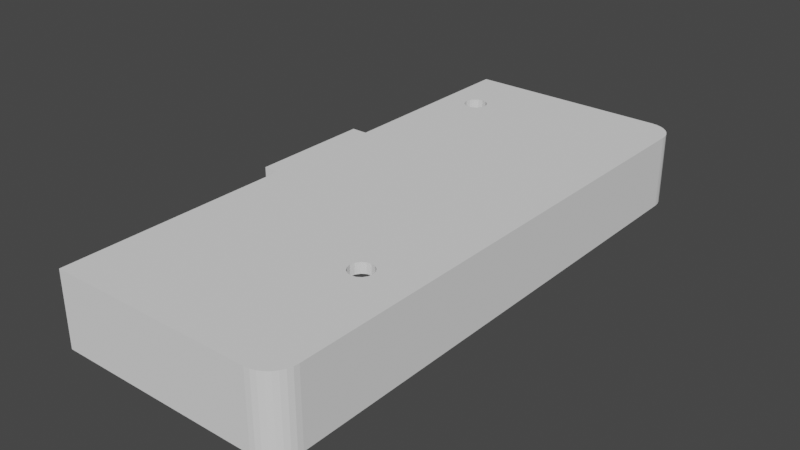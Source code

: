 # Source: Backplate_Left.blend  (saved by Blender 2.90.8; exported with 4.5.12 LTS)
import bpy
from mathutils import Matrix  # noqa: F401  (used for matrix-valued properties, if any)

bpy.ops.wm.read_factory_settings(use_empty=True)
scene = bpy.context.scene
scene.name = 'Scene'

# ---- collections
col_collection = bpy.data.collections.new('Collection'); scene.collection.children.link(col_collection)

# ---- world
world_world = bpy.data.worlds.new('World'); scene.world = world_world
world_world.use_nodes = True; world_world.node_tree.nodes.clear()
_N = world_world.node_tree.nodes; _L = world_world.node_tree.links
n0 = _N.new('ShaderNodeOutputWorld'); n0.name = 'World Output'; n0.location = (300, 300)
n1 = _N.new('ShaderNodeBackground'); n1.name = 'Background'; n1.location = (10, 300)
n1.inputs[0].default_value = (0.05088, 0.05088, 0.05088, 1.0)
_L.new(n1.outputs[0], n0.inputs[0])
n0.is_active_output = True
world_world.color = (0.05088, 0.05088, 0.05088)
world_world.use_sun_shadow = False
world_world.sun_shadow_jitter_overblur = 0.0

# ---- meshes
me_screenholder_010 = bpy.data.meshes.new('ScreenHolder.010')
me_screenholder_010.from_pydata([(-2.5, -7.3, 0.0), (-2.5, -7.1, 0.0), (-2.5, -6.6, 0.0), (-2.5, 0.5, 0.0), (-2.5, 0.7, 0.0), (-2.5, 0.9, 0.0), (-2.5, 1.9, 0.0), (-2.5, -8.3, 0.0), (-2.5, -3.05, 0.0), (-2.5, -7.3, 0.2), (-2.5, -8.3, 0.2), (-2.5, -7.1, 0.2), (-2.5, -6.6, 0.2), (-2.5, -3.05, 0.2), (-2.5, 0.5, 0.2), (-2.5, 0.7, 0.2), (-2.5, 0.9, 0.2), (-2.5, 1.9, 0.2), (-6.9, 0.5, 0.0), (-6.9, -3.3, 0.0), (-6.9, 0.5, 0.2), (-6.9, -3.3, 0.2), (-2.5, -8.5, 0.2), (-2.5, -8.5, 0.0), (-2.5, 2.1, 5.546e-17), (-2.5, 2.1, 0.2), (-6.448, 1.992, 0.2), (-2.5, 2.0, 0.2), (-6.726, 1.806, 0.2), (-6.606, 1.926, 0.2), (-6.8, -3.3, 0.2), (-6.8, 0.5, 0.2), (-6.767, 1.73, 0.2), (-6.363, 2.0, 0.2), (-6.672, 1.872, 0.2), (-6.591, 2.062, 0.2), (-6.591, 2.062, 0.0), (-6.678, 2.016, 0.2), (-6.678, 2.016, 0.0), (-6.498, 2.09, 0.2), (-6.498, 2.09, 0.0), (-6.4, 2.1, 0.0), (-6.4, 2.1, 0.2), (-6.754, 1.954, 0.2), (-6.754, 1.954, 0.0), (-6.398, 1.893, 0.0), (-6.398, 1.893, 0.2), (-6.469, 1.871, 0.0), (-6.469, 1.871, 0.2), (-6.816, 1.878, 0.2), (-6.816, 1.878, 0.0), (-6.325, 1.9, 0.2), (-6.325, 1.9, 0.0), (-6.862, 1.791, 0.2), (-6.862, 1.791, 0.0), (-6.89, 1.698, 0.2), (-6.89, 1.698, 0.0), (-6.533, 1.837, 0.2), (-6.533, 1.837, 0.0), (-6.59, 1.79, 0.2), (-6.59, 1.79, 0.0), (-6.637, 1.733, 0.2), (-6.637, 1.733, 0.0), (-6.693, 1.598, 0.2), (-6.693, 1.598, 0.0), (-6.671, 1.669, 0.2), (-6.671, 1.669, 0.0), (-6.9, 1.6, 0.2), (-6.9, 1.6, 0.0), (-6.7, 1.525, 0.2), (-6.7, 1.525, 0.0), (-6.9, -8.0, 0.2), (-6.9, -8.0, 0.0), (-6.89, -8.098, 0.2), (-6.89, -8.098, 0.0), (-6.693, -7.998, 0.0), (-6.693, -7.998, 0.2), (-6.7, -7.925, 0.0), (-6.7, -7.925, 0.2), (-6.637, -8.133, 0.0), (-6.637, -8.133, 0.2), (-6.671, -8.069, 0.0), (-6.671, -8.069, 0.2), (-6.59, -8.19, 0.0), (-6.59, -8.19, 0.2), (-6.862, -8.191, 0.2), (-6.862, -8.191, 0.0), (-6.816, -8.278, 0.2), (-6.816, -8.278, 0.0), (-6.533, -8.237, 0.2), (-6.533, -8.237, 0.0), (-6.754, -8.354, 0.2), (-6.754, -8.354, 0.0), (-6.53, 1.967, 0.2), (-2.5, 2.0, 2.773e-17), (-6.792, 1.648, 0.2), (-6.503, -8.253, 0.0), (-6.469, -8.271, 0.2), (-6.469, -8.271, 0.0), (-6.325, -8.3, 0.2), (-6.325, -8.3, 0.0), (-6.325, -8.3, 0.0), (-6.325, -8.3, 0.2), (-6.398, -8.293, 0.2), (-6.398, -8.293, 0.0), (-6.591, -8.462, 0.0), (-6.591, -8.462, 0.2), (-6.498, -8.49, 0.0), (-6.498, -8.49, 0.2), (-6.678, -8.416, 0.0), (-2.5, -8.4, 0.2), (-6.678, -8.416, 0.2), (-2.5, -8.4, 0.0), (-6.4, -8.5, 0.0), (-6.4, -8.5, 0.2), (-6.8, 1.563, 0.2), (-6.8, -7.963, 0.2), (-6.792, -8.048, 0.2), (-6.448, -8.392, 0.2), (-6.363, -8.4, 0.2), (-6.53, -8.367, 0.2), (-6.767, -8.13, 0.2), (-6.726, -8.206, 0.2), (-6.606, -8.326, 0.2), (-6.672, -8.272, 0.2), (-6.8, 0.5, 1.2), (-6.448, 1.992, 1.2), (-6.398, 1.893, 1.2), (-6.672, 1.872, 1.2), (-6.59, 1.79, 1.2), (-6.767, 1.73, 1.2), (-6.671, 1.669, 1.2), (-6.606, 1.926, 1.2), (-6.533, 1.837, 1.2), (-6.726, 1.806, 1.2), (-6.637, 1.733, 1.2), (-6.469, 1.871, 1.2), (-6.325, 1.9, 1.2), (-6.693, 1.598, 1.2), (-6.7, 1.525, 1.2), (-6.7, -7.925, 1.2), (-6.693, -7.998, 1.2), (-6.671, -8.069, 1.2), (-6.637, -8.133, 1.2), (-6.59, -8.19, 1.2), (-6.533, -8.237, 1.2), (-6.469, -8.271, 1.2), (-6.398, -8.293, 1.2), (-6.53, 1.967, 1.2), (-2.5, 1.9, 1.2), (-6.8, -7.963, 1.2), (-6.325, -8.3, 1.2), (-2.5, -8.3, 1.2), (-6.792, -8.048, 1.2), (-6.8, -3.3, 1.2), (-2.5, 2.0, 1.2), (-6.363, 2.0, 1.2), (-2.5, -8.4, 1.2), (-6.792, 1.648, 1.2), (-6.8, 1.563, 1.2), (-6.448, -8.392, 1.2), (-6.363, -8.4, 1.2), (-6.53, -8.367, 1.2), (-6.767, -8.13, 1.2), (-6.726, -8.206, 1.2), (-6.606, -8.326, 1.2), (-6.672, -8.272, 1.2), (-6.8, -3.3, 1.4), (-6.9, -3.3, 1.4), (-2.5, 2.0, 1.4), (-2.5, 2.1, 1.4), (-6.363, 2.0, 1.4), (-6.4, 2.1, 1.4), (-6.9, 0.5, 1.4), (-2.5, -8.4, 1.4), (-2.5, -8.5, 1.4), (-6.591, 2.062, 1.4), (-6.678, 2.016, 1.4), (-6.498, 2.09, 1.4), (-6.754, 1.954, 1.4), (-6.816, 1.878, 1.4), (-6.862, 1.791, 1.4), (-6.89, 1.698, 1.4), (-6.9, 1.6, 1.4), (-6.9, -8.0, 1.4), (-6.89, -8.098, 1.4), (-6.862, -8.191, 1.4), (-6.816, -8.278, 1.4), (-6.754, -8.354, 1.4), (-6.591, -8.462, 1.4), (-6.498, -8.49, 1.4), (-6.678, -8.416, 1.4), (-6.4, -8.5, 1.4), (-6.792, 1.648, 1.4), (-6.8, 1.563, 1.4), (-6.448, -8.392, 1.4), (-6.363, -8.4, 1.4), (-6.53, -8.367, 1.4), (-6.767, -8.13, 1.4), (-6.726, -8.206, 1.4), (-6.606, -8.326, 1.4), (-6.672, -8.272, 1.4), (-6.8, 0.5, 1.4), (-6.448, 1.992, 1.4), (-6.672, 1.872, 1.4), (-6.767, 1.73, 1.4), (-6.606, 1.926, 1.4), (-6.726, 1.806, 1.4), (-6.53, 1.967, 1.4), (-6.8, -7.963, 1.4), (-6.792, -8.048, 1.4), (-4.879, 2.1, 1.186), (-4.879, 2.0, 1.186), (-4.879, 2.0, 1.186), (-4.879, 1.9, 1.186), (-4.838, 2.1, 1.072), (-4.838, 2.0, 1.072), (-4.838, 2.0, 1.072), (-4.838, 1.9, 1.072), (-6.068, 2.1, 0.95), (-6.068, 2.0, 0.95), (-6.068, 2.0, 0.95), (-6.068, 1.9, 0.95), (-5.329, 2.1, 0.3377), (-5.329, 2.0, 0.3377), (-5.329, 2.0, 0.3377), (-5.329, 1.9, 0.3377), (-5.969, 2.1, 1.297), (-5.969, 2.0, 1.297), (-5.214, 2.1, 0.379), (-5.214, 2.0, 0.379), (-5.214, 2.0, 0.379), (-5.214, 1.9, 0.379), (-5.887, 2.1, 1.387), (-5.887, 2.0, 1.387), (-4.838, 2.1, 0.8282), (-4.838, 2.0, 0.8282), (-4.838, 2.0, 0.8282), (-4.838, 1.9, 0.8282), (-5.45, 2.1, 0.332), (-5.45, 2.0, 0.332), (-5.45, 2.0, 0.332), (-5.45, 1.9, 0.332), (-5.572, 2.1, 0.3377), (-5.572, 2.0, 0.3377), (-5.572, 2.0, 0.3377), (-5.572, 1.9, 0.3377), (-5.013, 2.1, 0.513), (-5.013, 2.0, 0.513), (-5.013, 2.0, 0.513), (-5.013, 1.9, 0.513), (-5.887, 2.1, 0.513), (-5.887, 2.0, 0.513), (-5.887, 2.0, 0.513), (-5.887, 1.9, 0.513), (-4.931, 2.1, 0.6032), (-4.931, 2.0, 0.6032), (-4.931, 2.0, 0.6032), (-4.931, 1.9, 0.6032), (-6.021, 2.1, 1.186), (-6.015, 2.0, 1.2), (-6.015, 1.9, 1.2), (-6.021, 2.0, 1.186), (-6.021, 2.0, 1.186), (-6.021, 1.9, 1.186), (-6.063, 2.1, 1.072), (-6.063, 2.0, 1.072), (-6.063, 2.0, 1.072), (-6.063, 1.9, 1.072), (-4.832, 2.1, 0.95), (-4.832, 2.0, 0.95), (-4.832, 2.0, 0.95), (-4.832, 1.9, 0.95), (-5.797, 2.1, 0.4309), (-5.797, 2.0, 0.4309), (-5.797, 2.0, 0.4309), (-5.797, 1.9, 0.4309), (-4.931, 2.1, 1.297), (-4.931, 2.0, 1.297), (-4.886, 2.0, 1.2), (-4.886, 1.9, 1.2), (-5.969, 2.1, 0.6032), (-5.969, 2.0, 0.6032), (-5.969, 2.0, 0.6032), (-5.969, 1.9, 0.6032), (-5.104, 2.1, 0.4309), (-5.104, 2.0, 0.4309), (-5.104, 2.0, 0.4309), (-5.104, 1.9, 0.4309), (-6.021, 2.1, 0.7135), (-6.021, 2.0, 0.7135), (-6.021, 2.0, 0.7135), (-6.021, 1.9, 0.7135), (-4.879, 2.1, 0.7135), (-4.879, 2.0, 0.7135), (-4.879, 2.0, 0.7135), (-4.879, 1.9, 0.7135), (-6.063, 2.1, 0.8282), (-6.063, 2.0, 0.8282), (-6.063, 2.0, 0.8282), (-6.063, 1.9, 0.8282), (-5.028, 2.0, 1.4), (-5.028, 2.1, 1.4), (-5.013, 2.1, 1.387), (-5.013, 2.0, 1.387), (-5.873, 2.0, 1.4), (-5.873, 2.1, 1.4), (-5.687, 2.1, 0.379), (-5.687, 2.0, 0.379), (-5.687, 2.0, 0.379), (-5.687, 1.9, 0.379), (-4.342, 2.1, 0.7283), (-4.342, 2.0, 0.7283), (-4.342, 2.0, 0.7283), (-4.342, 1.9, 0.7283), (-4.49, 2.1, 0.95), (-4.49, 2.0, 0.95), (-4.49, 2.0, 0.95), (-4.49, 1.9, 0.95), (-4.472, 2.1, 1.042), (-4.472, 2.0, 1.042), (-4.472, 2.0, 1.042), (-4.472, 1.9, 1.042), (-4.25, 2.1, 0.71), (-4.25, 2.0, 0.71), (-4.25, 2.0, 0.71), (-4.25, 1.9, 0.71), (-4.25, 2.1, 1.19), (-4.25, 2.0, 1.19), (-4.25, 2.0, 1.19), (-4.25, 1.9, 1.19), (-4.081, 2.1, 1.12), (-4.081, 2.0, 1.12), (-4.081, 2.0, 1.12), (-4.081, 1.9, 1.12), (-4.342, 2.1, 1.172), (-4.342, 2.0, 1.172), (-4.342, 2.0, 1.172), (-4.342, 1.9, 1.172), (-4.472, 2.1, 0.8582), (-4.472, 2.0, 0.8582), (-4.472, 2.0, 0.8582), (-4.472, 1.9, 0.8582), (-4.159, 2.1, 0.7283), (-4.159, 2.0, 0.7283), (-4.159, 2.0, 0.7283), (-4.159, 1.9, 0.7283), (-4.081, 2.1, 0.7803), (-4.081, 2.0, 0.7803), (-4.081, 2.0, 0.7803), (-4.081, 1.9, 0.7803), (-4.159, 2.1, 1.172), (-4.159, 2.0, 1.172), (-4.159, 2.0, 1.172), (-4.159, 1.9, 1.172), (-4.42, 2.1, 1.12), (-4.42, 2.0, 1.12), (-4.42, 2.0, 1.12), (-4.42, 1.9, 1.12), (-4.42, 2.1, 0.7803), (-4.42, 2.0, 0.7803), (-4.42, 2.0, 0.7803), (-4.42, 1.9, 0.7803), (-4.029, 2.1, 0.8582), (-4.029, 2.0, 0.8582), (-4.029, 2.0, 0.8582), (-4.029, 1.9, 0.8582), (-4.01, 2.1, 0.95), (-4.01, 2.0, 0.95), (-4.01, 2.0, 0.95), (-4.01, 1.9, 0.95), (-4.029, 2.1, 1.042), (-4.029, 2.0, 1.042), (-4.029, 2.0, 1.042), (-4.029, 1.9, 1.042), (-3.023, 0.9591, 0.2), (-3.023, 0.9591, 0.0), (-3.182, 1.025, 0.2), (-3.182, 1.025, 0.0), (-3.268, 1.008, 0.2), (-3.268, 1.008, 0.0), (-3.096, 1.008, 0.2), (-3.096, 1.008, 0.0), (-3.341, 0.9591, 0.2), (-3.341, 0.9591, 1.49e-08), (-3.39, 0.8861, 0.2), (-3.39, 0.8861, 0.0), (-2.974, 0.8861, 0.2), (-2.974, 0.8861, 0.0), (-2.957, 0.8, 0.2), (-2.957, 0.8, 0.0), (-3.407, 0.8, 0.2), (-3.407, 0.8, 0.0), (-2.974, 0.7139, 0.2), (-2.974, 0.7139, 0.0), (-3.39, 0.7139, 0.2), (-3.39, 0.7139, 0.0), (-3.023, 0.6409, 0.2), (-3.023, 0.6409, 0.0), (-3.341, 0.6409, 0.2), (-3.341, 0.6409, 1.49e-08), (-3.096, 0.5921, 0.2), (-3.096, 0.5921, 0.0), (-3.268, 0.5921, 0.2), (-3.268, 0.5921, 0.0), (-3.182, 0.575, 0.2), (-3.182, 0.575, 0.0), (-5.9, -5.475, 0.2), (-5.9, -5.475, 0.0), (-5.814, -5.492, 0.2), (-5.814, -5.492, 0.0), (-5.987, -5.492, 0.2), (-5.987, -5.492, 0.0), (-5.741, -5.541, 0.2), (-5.741, -5.541, 0.0), (-6.06, -5.541, 0.2), (-6.06, -5.541, 1.49e-08), (-5.693, -5.614, 0.2), (-5.693, -5.614, 0.0), (-6.108, -5.614, 0.2), (-6.108, -5.614, 0.0), (-6.125, -5.7, 0.2), (-6.125, -5.7, 0.0), (-5.675, -5.7, 0.2), (-5.675, -5.7, 0.0), (-5.693, -5.786, 0.2), (-5.693, -5.786, 0.0), (-6.108, -5.786, 0.2), (-6.108, -5.786, 0.0), (-6.06, -5.859, 0.2), (-6.06, -5.859, 1.49e-08), (-5.987, -5.908, 0.2), (-5.987, -5.908, 0.0), (-5.741, -5.859, 0.2), (-5.741, -5.859, 0.0), (-5.814, -5.908, 0.2), (-5.814, -5.908, 0.0), (-5.9, -5.925, 0.2), (-5.9, -5.925, 0.0), (-2.2, -4.05, 0.2), (-2.2, -4.05, -2.384e-07), (-2.2, -1.75, 0.2), (-2.2, -1.75, -2.384e-07), (-2.5, -4.05, 0.2), (-2.5, -4.05, -2.384e-07), (-2.5, -1.75, 0.2), (-2.5, -1.75, -2.384e-07)], [], [(109, 90, 83, 92), (88, 92, 83, 79), (113, 100, 104, 107), (105, 107, 104, 98), (109, 105, 98, 96, 90), (94, 24, 25, 27), (72, 74, 73, 71), (85, 73, 74, 86), (93, 208, 206, 29), (21, 168, 173, 20), (0, 1, 2, 8, 3, 4, 5, 6, 17, 16, 15, 14, 13, 12, 11, 9, 10, 7), (19, 21, 20, 18), (21, 19, 72, 71), (18, 20, 67, 68), (34, 128, 132, 29), (23, 22, 114, 113), (80, 143, 144, 84), (110, 22, 23, 112), (56, 55, 53, 54), (85, 186, 185, 73), (55, 56, 68, 67), (44, 43, 37, 38), (35, 39, 40, 36), (42, 41, 40, 39), (50, 49, 43, 44), (119, 161, 160, 118), (106, 189, 191, 111), (42, 25, 24, 41), (50, 54, 53, 49), (42, 172, 306, 233, 227, 259, 265, 219, 297, 289, 281, 251, 273, 307, 243, 239, 223, 229, 285, 247, 255, 293, 235, 269, 315, 339, 359, 311, 323, 343, 347, 363, 367, 170, 25), (37, 35, 36, 38), (29, 206, 204, 34), (117, 153, 150, 116), (51, 137, 127, 46), (76, 141, 142, 82), (55, 182, 181, 53), (17, 149, 370, 366, 350, 346, 326, 314, 362, 342, 318, 272, 238, 296, 258, 250, 288, 232, 226, 242, 246, 310, 276, 254, 284, 292, 300, 222, 268, 264, 261, 137, 51), (87, 85, 86, 88), (92, 91, 87, 88), (92, 109, 111, 91), (109, 105, 106, 111), (108, 106, 105, 107), (114, 108, 107, 113), (110, 157, 161, 119), (118, 160, 162, 120), (82, 142, 143, 80), (118, 195, 196, 119), (121, 163, 153, 117), (10, 152, 157, 110), (122, 164, 163, 121), (78, 140, 141, 76), (111, 191, 188, 91), (116, 209, 210, 117), (119, 196, 174, 110), (97, 146, 147, 103), (120, 162, 165, 123), (120, 197, 195, 118), (117, 210, 198, 121), (10, 110, 112, 7), (53, 181, 180, 49), (6, 94, 27, 17), (108, 190, 189, 106), (121, 198, 199, 122), (71, 184, 168, 21), (123, 200, 197, 120), (49, 180, 179, 43), (124, 166, 164, 122), (122, 199, 201, 124), (124, 201, 200, 123), (25, 170, 169, 27), (73, 185, 184, 71), (123, 165, 166, 124), (130, 158, 138, 131), (155, 279, 280, 149), (128, 134, 135, 129), (158, 159, 139, 138), (126, 148, 136, 127), (160, 161, 151, 147), (150, 153, 141, 140), (157, 152, 151, 161), (162, 160, 147, 146), (153, 163, 142, 141), (163, 164, 143, 142), (165, 162, 146, 145), (166, 165, 145, 144), (144, 143, 164, 166), (129, 133, 132, 128), (133, 136, 148, 132), (127, 137, 156, 126), (131, 135, 134, 130), (48, 136, 133, 57), (29, 132, 148, 93), (93, 148, 126, 26), (57, 133, 129, 59), (115, 159, 158, 95), (102, 151, 152, 10), (26, 126, 156, 33), (84, 144, 145, 89), (59, 129, 135, 61), (103, 147, 151, 102), (28, 134, 128, 34), (32, 130, 134, 28), (65, 131, 138, 63), (33, 156, 260, 263, 267, 221, 299, 291, 283, 253, 275, 309, 245, 241, 225, 231, 287, 249, 257, 295, 237, 271, 317, 341, 361, 313, 325, 345, 349, 365, 369, 155, 27), (61, 135, 131, 65), (31, 125, 159, 115), (95, 158, 130, 32), (63, 138, 139, 69), (116, 150, 154, 30), (30, 154, 125, 31), (89, 145, 146, 97), (27, 155, 149, 17), (46, 127, 136, 48), (202, 173, 168, 167), (167, 168, 184, 209), (205, 207, 180, 181), (203, 171, 172, 178), (206, 208, 176, 177), (204, 206, 177, 179), (201, 199, 187, 188), (188, 191, 200, 201), (191, 189, 197, 200), (186, 187, 199, 198), (185, 186, 198, 210), (189, 190, 195, 197), (175, 174, 196, 192), (184, 185, 210, 209), (190, 192, 196, 195), (178, 176, 208, 203), (182, 183, 194, 193), (179, 180, 207, 204), (170, 302, 301, 169), (173, 202, 194, 183), (181, 182, 193, 205), (114, 192, 190, 108), (26, 203, 208, 93), (87, 187, 186, 85), (95, 193, 194, 115), (33, 171, 203, 26), (37, 177, 176, 35), (34, 204, 207, 28), (28, 207, 205, 32), (39, 178, 172, 42), (110, 174, 175, 22), (27, 169, 368, 364, 348, 344, 324, 312, 360, 340, 316, 270, 236, 294, 256, 248, 286, 230, 224, 240, 244, 308, 274, 252, 282, 290, 298, 220, 266, 262, 228, 234, 305, 171, 33), (20, 173, 183, 67), (22, 175, 192, 114), (91, 188, 187, 87), (115, 194, 202, 31), (35, 176, 178, 39), (32, 205, 193, 95), (30, 167, 209, 116), (67, 183, 182, 55), (31, 202, 167, 30), (43, 179, 177, 37), (86, 88, 79, 81), (86, 81, 75, 74), (72, 74, 75, 77), (139, 140, 78, 69), (140, 139, 154, 150), (159, 125, 154, 139), (77, 70, 68, 18, 19, 72), (68, 56, 64, 70), (56, 54, 66, 64), (54, 50, 62, 66), (50, 44, 60, 62), (44, 38, 58, 60), (36, 47, 58, 38), (36, 40, 45, 47), (40, 41, 52, 45), (41, 24, 6, 52), (113, 23, 7, 100), (99, 10, 9, 11, 12, 423, 425, 433, 435, 437, 431, 429, 427, 421, 78, 76, 82, 80, 84, 89, 97, 103, 102), (7, 100, 104, 98, 96, 90, 83, 79, 81, 75, 77, 422, 428, 430, 432, 438, 436, 434, 426, 424, 2, 1, 0), (261, 260, 156, 137), (305, 306, 172, 171), (243, 307, 309, 245), (239, 243, 245, 241), (223, 239, 241, 225), (229, 223, 225, 231), (229, 231, 287, 285), (285, 287, 249, 247), (247, 249, 257, 255), (293, 255, 257, 295), (293, 295, 237, 235), (269, 235, 236, 270), (269, 271, 217, 215), (211, 215, 217, 213, 279), (211, 212, 278, 277), (277, 278, 304, 303), (301, 302, 303, 304), (307, 273, 275, 309), (251, 252, 274, 273), (251, 281, 282, 252), (289, 290, 282, 281), (297, 298, 290, 289), (219, 221, 299, 297), (265, 267, 221, 219), (260, 259, 265, 267, 263), (259, 227, 228, 260), (233, 234, 228, 227), (305, 234, 233, 306), (263, 260, 261, 264), (268, 267, 263, 264), (222, 221, 267, 268), (300, 299, 221, 222), (292, 290, 298, 300), (282, 290, 292, 284), (284, 254, 252, 282), (253, 254, 276, 275), (276, 310, 309, 275), (246, 245, 309, 310), (246, 242, 241, 245), (226, 225, 241, 242), (231, 225, 226, 232), (288, 287, 231, 232), (249, 287, 288, 250), (250, 258, 257, 249), (295, 257, 258, 296), (296, 238, 237, 295), (236, 238, 272, 270), (218, 217, 271, 272), (212, 214, 218, 216), (214, 280, 279, 213), (155, 369, 373, 333, 352, 328, 336, 357, 321, 317, 271, 217, 213, 279), (272, 318, 322, 358, 338, 330, 354, 334, 374, 370, 149, 280, 214, 218), (270, 316, 320, 356, 337, 329, 353, 332, 372, 368, 169, 301, 304, 278, 212, 216), (170, 367, 371, 331, 351, 327, 335, 355, 319, 315, 269, 215, 211, 277, 303, 302), (372, 332, 334, 374), (331, 371, 372, 332), (372, 374, 370, 368), (371, 367, 368, 372), (365, 366, 370, 369), (363, 365, 369, 367), (349, 350, 366, 365), (347, 349, 365, 363), (333, 334, 354, 352), (331, 333, 352, 351), (354, 330, 328, 352), (352, 328, 327, 351), (337, 338, 330, 329), (329, 327, 335, 337), (346, 350, 349, 345), (345, 349, 347, 343), (324, 344, 346, 326), (344, 324, 323, 343), (314, 326, 324, 312), (324, 323, 311, 312), (361, 362, 314, 313), (313, 311, 359, 361), (341, 342, 362, 361), (341, 361, 359, 339), (315, 317, 341, 339), (341, 317, 318, 342), (319, 321, 317, 315), (317, 321, 322, 318), (355, 356, 320, 319), (356, 358, 322, 320), (335, 336, 357, 355), (336, 338, 358, 357), (437, 438, 432, 431), (435, 436, 438, 437), (377, 378, 380, 379), (415, 416, 420, 419), (403, 404, 400, 399), (431, 432, 430, 429), (417, 418, 424, 423), (429, 430, 428, 427), (393, 394, 398, 397), (405, 406, 404, 403), (407, 408, 412, 411), (379, 380, 384, 383), (413, 414, 410, 409), (389, 390, 394, 393), (407, 408, 410, 409), (433, 434, 436, 435), (401, 402, 406, 405), (387, 388, 390, 389), (397, 398, 402, 401), (2, 424, 418, 414, 410, 408, 412, 416, 420, 422, 77, 70, 392, 396, 400, 404, 406, 402, 398, 394, 390, 5, 4, 3, 8), (5, 390, 388, 376, 382, 378, 380, 384, 386, 392, 70, 64, 66, 62, 60, 58, 47, 45, 52, 6), (411, 412, 416, 415), (395, 396, 392, 391), (78, 421, 419, 415, 411, 407, 409, 413, 417, 423, 12, 13, 14, 15, 16, 389, 393, 397, 401, 405, 403, 399, 395, 391, 69), (69, 391, 385, 383, 379, 377, 381, 375, 387, 389, 16, 17, 51, 46, 48, 57, 59, 61, 65, 63), (375, 376, 382, 381), (423, 424, 426, 425), (417, 418, 414, 413), (387, 388, 376, 375), (419, 420, 422, 421), (383, 384, 386, 385), (425, 426, 434, 433), (427, 428, 422, 421), (399, 400, 396, 395), (385, 386, 392, 391), (377, 378, 382, 381), (439, 440, 442, 441), (441, 442, 446, 445), (445, 446, 444, 443), (443, 444, 440, 439), (441, 445, 443, 439), (446, 442, 440, 444)])
_uv = me_screenholder_010.uv_layers.new(name='UVMap')
_uv.uv.foreach_set('vector', [0.0, 0.0, 0.0, 0.0, 0.0, 0.0, 0.0, 0.0, 0.0, 0.0, 0.0, 0.0, 0.0, 0.0, 0.0, 0.0, 0.0, 0.0, 0.0, 0.0, 0.0, 0.0, 0.0, 0.0, 0.0, 0.0, 0.0, 0.0, 0.0, 0.0, 0.0, 0.0, 0.0, 0.0, 0.0, 0.0, 0.0, 0.0, 0.0, 0.0, 0.0, 0.0, 0.0, 0.0, 0.0, 0.0, 0.0, 0.0, 0.0, 0.0, 0.0, 0.0, 0.0, 0.0, 0.0, 0.0, 0.0, 0.0, 0.0, 0.0, 0.0, 0.0, 0.0, 0.0, 0.0, 0.0, 0.0, 0.0, 0.0, 0.0, 0.0, 0.0, 0.0, 0.0, 0.0, 0.0, 0.0, 0.0, 0.0, 0.0, 0.0, 0.0, 0.0, 0.0, 0.0, 0.0, 0.0, 0.0, 0.0, 0.0, 0.0, 0.0, 0.0, 0.0, 0.0, 0.0, 0.0, 0.0, 0.0, 0.0, 0.0, 0.0, 0.0, 0.0, 0.0, 0.0, 0.0, 0.0, 0.0, 0.0, 0.0, 0.0, 0.0, 0.0, 0.0, 0.0, 0.0, 0.0, 0.0, 0.0, 0.0, 0.0, 0.0, 0.0, 0.0, 0.0, 0.0, 0.0, 0.0, 0.0, 0.0, 0.0, 0.0, 0.0, 0.0, 0.0, 0.0, 0.0, 0.0, 0.0, 0.0, 0.0, 0.0, 0.0, 0.0, 0.0, 0.0, 0.0, 0.0, 0.0, 0.0, 0.0, 0.0, 0.0, 0.0, 0.0, 0.0, 0.0, 0.0, 0.0, 0.0, 0.0, 0.0, 0.0, 0.0, 0.0, 0.0, 0.0, 0.0, 0.0, 0.0, 0.0, 0.0, 0.0, 0.0, 0.0, 0.0, 0.0, 0.0, 0.0, 0.0, 0.0, 0.0, 0.0, 0.0, 0.0, 0.0, 0.0, 0.0, 0.0, 0.0, 0.0, 0.0, 0.0, 0.0, 0.0, 0.0, 0.0, 0.0, 0.0, 0.0, 0.0, 0.0, 0.0, 0.0, 0.0, 0.0, 0.0, 0.0, 0.0, 0.0, 0.0, 0.0, 0.0, 0.0, 0.0, 0.0, 0.0, 0.0, 0.0, 0.0, 0.0, 0.0, 0.0, 0.0, 0.0, 0.0, 0.0, 0.0, 0.0, 0.0, 0.0, 0.0, 0.0, 0.0, 0.0, 0.0, 0.0, 0.0, 0.0, 0.0, 0.0, 0.0, 0.0, 0.0, 0.0, 0.0, 0.0, 0.0, 0.0, 0.0, 0.0, 0.0, 0.0, 0.0, 0.0, 0.0, 0.0, 0.0, 0.0, 0.0, 0.0, 0.0, 0.0, 0.0, 0.0, 0.0, 0.0, 0.0, 0.0, 0.0, 0.0, 0.0, 0.0, 0.0, 0.0, 0.0, 0.0, 0.0, 0.0, 0.0, 0.0, 0.0, 0.0, 0.0, 0.0, 0.0, 0.0, 0.0, 0.0, 0.0, 0.0, 0.0, 0.0, 0.0, 0.0, 0.0, 0.0, 0.0, 0.0, 0.0, 0.0, 0.0, 0.0, 0.0, 0.0, 0.0, 0.0, 0.0, 0.0, 0.0, 0.0, 0.0, 0.0, 0.0, 0.0, 0.0, 0.0, 0.0, 0.0, 0.0, 0.0, 0.0, 0.0, 0.0, 0.0, 0.0, 0.0, 0.0, 0.0, 0.0, 0.0, 0.0, 0.0, 0.0, 0.0, 0.0, 0.0, 0.0, 0.0, 0.0, 0.0, 0.0, 0.0, 0.0, 0.0, 0.0, 0.0, 0.0, 0.0, 0.0, 0.0, 0.0, 0.0, 0.0, 0.0, 0.0, 0.0, 0.0, 0.0, 0.0, 0.0, 0.0, 0.0, 0.0, 0.0, 0.0, 0.0, 0.0, 0.0, 0.0, 0.0, 0.0, 0.0, 0.0, 0.0, 0.0, 0.0, 0.0, 0.0, 0.0, 0.0, 0.0, 0.0, 0.0, 0.0, 0.0, 0.0, 0.0, 0.0, 0.0, 0.0, 0.0, 0.0, 0.0, 0.0, 0.0, 0.0, 0.0, 0.0, 0.0, 0.0, 0.0, 0.0, 0.0, 0.0, 0.0, 0.0, 0.0, 0.0, 0.0, 0.0, 0.0, 0.0, 0.0, 0.0, 0.0, 0.0, 0.0, 0.0, 0.0, 0.0, 0.0, 0.0, 0.0, 0.0, 0.0, 0.0, 0.0, 0.0, 0.0, 0.0, 0.0, 0.0, 0.0, 0.0, 0.0, 0.0, 0.0, 0.0, 0.0, 0.0, 0.0, 0.0, 0.0, 0.0, 0.0, 0.0, 0.0, 0.0, 0.0, 0.0, 0.0, 0.0, 0.0, 0.0, 0.0, 0.0, 0.0, 0.0, 0.0, 0.0, 0.0, 0.0, 0.0, 0.0, 0.0, 0.0, 0.0, 0.0, 0.0, 0.0, 0.0, 0.0, 0.0, 0.0, 0.0, 0.0, 0.0, 0.0, 0.0, 0.0, 0.0, 0.0, 0.0, 0.0, 0.0, 0.0, 0.0, 0.0, 0.0, 0.0, 0.0, 0.0, 0.0, 0.0, 0.0, 0.0, 0.0, 0.0, 0.0, 0.0, 0.0, 0.0, 0.0, 0.0, 0.0, 0.0, 0.0, 0.0, 0.0, 0.0, 0.0, 0.0, 0.0, 0.0, 0.0, 0.0, 0.0, 0.0, 0.0, 0.0, 0.0, 0.0, 0.0, 0.0, 0.0, 0.0, 0.0, 0.0, 0.0, 0.0, 0.0, 0.0, 0.0, 0.0, 0.0, 0.0, 0.0, 0.0, 0.0, 0.0, 0.0, 0.0, 0.0, 0.0, 0.0, 0.0, 0.0, 0.0, 0.0, 0.0, 0.0, 0.0, 0.0, 0.0, 0.0, 0.0, 0.0, 0.0, 0.0, 0.0, 0.0, 0.0, 0.0, 0.0, 0.0, 0.0, 0.0, 0.0, 0.0, 0.0, 0.0, 0.0, 0.0, 0.0, 0.0, 0.0, 0.0, 0.0, 0.0, 0.0, 0.0, 0.0, 0.0, 0.0, 0.0, 0.0, 0.0, 0.0, 0.0, 0.0, 0.0, 0.0, 0.0, 0.0, 0.0, 0.0, 0.0, 0.0, 0.0, 0.0, 0.0, 0.0, 0.0, 0.0, 0.0, 0.0, 0.0, 0.0, 0.0, 0.0, 0.0, 0.0, 0.0, 0.0, 0.0, 0.0, 0.0, 0.0, 0.0, 0.0, 0.0, 0.0, 0.0, 0.0, 0.0, 0.0, 0.0, 0.0, 0.0, 0.0, 0.0, 0.0, 0.0, 0.0, 0.0, 0.0, 0.0, 0.0, 0.0, 0.0, 0.0, 0.0, 0.0, 0.0, 0.0, 0.0, 0.0, 0.0, 0.0, 0.0, 0.0, 0.0, 0.0, 0.0, 0.0, 0.0, 0.0, 0.0, 0.0, 0.0, 0.0, 0.0, 0.0, 0.0, 0.0, 0.0, 0.0, 0.0, 0.0, 0.0, 0.0, 0.0, 0.0, 0.0, 0.0, 0.0, 0.0, 0.0, 0.0, 0.0, 0.0, 0.0, 0.0, 0.0, 0.0, 0.0, 0.0, 0.0, 0.0, 0.0, 0.0, 0.0, 0.0, 0.0, 0.0, 0.0, 0.0, 0.0, 0.0, 0.0, 0.0, 0.0, 0.0, 0.0, 0.0, 0.0, 0.0, 0.0, 0.0, 0.0, 0.0, 0.0, 0.0, 0.0, 0.0, 0.0, 0.0, 0.0, 0.0, 0.0, 0.0, 0.0, 0.0, 0.0, 0.0, 0.0, 0.0, 0.0, 0.0, 0.0, 0.0, 0.0, 0.0, 0.0, 0.0, 0.0, 0.0, 0.0, 0.0, 0.0, 0.0, 0.0, 0.0, 0.0, 0.0, 0.0, 0.0, 0.0, 0.0, 0.0, 0.0, 0.0, 0.0, 0.0, 0.0, 0.0, 0.0, 0.0, 0.0, 0.0, 0.0, 0.0, 0.0, 0.0, 0.0, 0.0, 0.0, 0.0, 0.0, 0.0, 0.0, 0.0, 0.0, 0.0, 0.0, 0.0, 0.0, 0.0, 0.0, 0.0, 0.0, 0.0, 0.0, 0.0, 0.0, 0.0, 0.0, 0.0, 0.0, 0.0, 0.0, 0.0, 0.0, 0.0, 0.0, 0.0, 0.0, 0.0, 0.0, 0.0, 0.0, 0.0, 0.0, 0.0, 0.0, 0.0, 0.0, 0.0, 0.0, 0.0, 0.0, 0.0, 0.0, 0.0, 0.0, 0.0, 0.0, 0.0, 0.0, 0.0, 0.0, 0.0, 0.0, 0.0, 0.0, 0.0, 0.0, 0.0, 0.0, 0.0, 0.0, 0.0, 0.0, 0.0, 0.0, 0.0, 0.0, 0.0, 0.0, 0.0, 0.0, 0.0, 0.0, 0.0, 0.0, 0.0, 0.0, 0.0, 0.0, 0.0, 0.0, 0.0, 0.0, 0.0, 0.0, 0.0, 0.0, 0.0, 0.0, 0.0, 0.0, 0.0, 0.0, 0.0, 0.0, 0.0, 0.0, 0.0, 0.0, 0.0, 0.0, 0.0, 0.0, 0.0, 0.0, 0.0, 0.0, 0.0, 0.0, 0.0, 0.0, 0.0, 0.0, 0.0, 0.0, 0.0, 0.0, 0.0, 0.0, 0.0, 0.0, 0.0, 0.0, 0.0, 0.0, 0.0, 0.0, 0.0, 0.0, 0.0, 0.0, 0.0, 0.0, 0.0, 0.0, 0.0, 0.0, 0.0, 0.0, 0.0, 0.0, 0.0, 0.0, 0.0, 0.0, 0.0, 0.0, 0.0, 0.0, 0.0, 0.0, 0.0, 0.0, 0.0, 0.0, 0.0, 0.0, 0.0, 0.0, 0.0, 0.0, 0.0, 0.0, 0.0, 0.0, 0.0, 0.0, 0.0, 0.0, 0.0, 0.0, 0.0, 0.0, 0.0, 0.0, 0.0, 0.0, 0.0, 0.0, 0.0, 0.0, 0.0, 0.0, 0.0, 0.0, 0.0, 0.0, 0.0, 0.0, 0.0, 0.0, 0.0, 0.0, 0.0, 0.0, 0.0, 0.0, 0.0, 0.0, 0.0, 0.0, 0.0, 0.0, 0.0, 0.0, 0.0, 0.0, 0.0, 0.0, 0.0, 0.0, 0.0, 0.0, 0.0, 0.0, 0.0, 0.0, 0.0, 0.0, 0.0, 0.0, 0.0, 0.0, 0.0, 0.0, 0.0, 0.0, 0.0, 0.0, 0.0, 0.0, 0.0, 0.0, 0.0, 0.0, 0.0, 0.0, 0.0, 0.0, 0.0, 0.0, 0.0, 0.0, 0.0, 0.0, 0.0, 0.0, 0.0, 0.0, 0.0, 0.0, 0.0, 0.0, 0.0, 0.0, 0.0, 0.0, 0.0, 0.0, 0.0, 0.0, 0.0, 0.0, 0.0, 0.0, 0.0, 0.0, 0.0, 0.0, 0.0, 0.0, 0.0, 0.0, 0.0, 0.0, 0.0, 0.0, 0.0, 0.0, 0.0, 0.0, 0.0, 0.0, 0.0, 0.0, 0.0, 0.0, 0.0, 0.0, 0.0, 0.0, 0.0, 0.0, 0.0, 0.0, 0.0, 0.0, 0.0, 0.0, 0.0, 0.0, 0.0, 0.0, 0.0, 0.0, 0.0, 0.0, 0.0, 0.0, 0.0, 0.0, 0.0, 0.0, 0.0, 0.0, 0.0, 0.0, 0.0, 0.0, 0.0, 0.0, 0.0, 0.0, 0.0, 0.0, 0.0, 0.0, 0.0, 0.0, 0.0, 0.0, 0.0, 0.0, 0.0, 0.0, 0.0, 0.0, 0.0, 0.0, 0.0, 0.0, 0.0, 0.0, 0.0, 0.0, 0.0, 0.0, 0.0, 0.0, 0.0, 0.0, 0.0, 0.0, 0.0, 0.0, 0.0, 0.0, 0.0, 0.0, 0.0, 0.0, 0.0, 0.0, 0.0, 0.0, 0.0, 0.0, 0.0, 0.0, 0.0, 0.0, 0.0, 0.0, 0.0, 0.0, 0.0, 0.0, 0.0, 0.0, 0.0, 0.0, 0.0, 0.0, 0.0, 0.0, 0.0, 0.0, 0.0, 0.0, 0.0, 0.0, 0.0, 0.0, 0.0, 0.0, 0.0, 0.0, 0.0, 0.0, 0.0, 0.0, 0.0, 0.0, 0.0, 0.0, 0.0, 0.0, 0.0, 0.0, 0.0, 0.0, 0.0, 0.0, 0.0, 0.0, 0.0, 0.0, 0.0, 0.0, 0.0, 0.0, 0.0, 0.0, 0.0, 0.0, 0.0, 0.0, 0.0, 0.0, 0.0, 0.0, 0.0, 0.0, 0.0, 0.0, 0.0, 0.0, 0.0, 0.0, 0.0, 0.0, 0.0, 0.0, 0.0, 0.0, 0.0, 0.0, 0.0, 0.0, 0.0, 0.0, 0.0, 0.0, 0.0, 0.0, 0.0, 0.0, 0.0, 0.0, 0.0, 0.0, 0.0, 0.0, 0.0, 0.0, 0.0, 0.0, 0.0, 0.0, 0.0, 0.0, 0.0, 0.0, 0.0, 0.0, 0.0, 0.0, 0.0, 0.0, 0.0, 0.0, 0.0, 0.0, 0.0, 0.0, 0.0, 0.0, 0.0, 0.0, 0.0, 0.0, 0.0, 0.0, 0.0, 0.0, 0.0, 0.0, 0.0, 0.0, 0.0, 0.0, 0.0, 0.0, 0.0, 0.0, 0.0, 0.0, 0.0, 0.0, 0.0, 0.0, 0.0, 0.0, 0.0, 0.0, 0.0, 0.0, 0.0, 0.0, 0.0, 0.0, 0.0, 0.0, 0.0, 0.0, 0.0, 0.0, 0.0, 0.0, 0.0, 0.0, 0.0, 0.0, 0.0, 0.0, 0.0, 0.0, 0.0, 0.0, 0.0, 0.0, 0.0, 0.0, 0.0, 0.0, 0.0, 0.0, 0.0, 0.0, 0.0, 0.0, 0.0, 0.0, 0.0, 0.0, 0.0, 0.0, 0.0, 0.0, 0.0, 0.0, 0.0, 0.0, 0.0, 0.0, 0.0, 0.0, 0.0, 0.0, 0.0, 0.0, 0.0, 0.0, 0.0, 0.0, 0.0, 0.0, 0.0, 0.0, 0.0, 0.0, 0.0, 0.0, 0.0, 0.0, 0.0, 0.0, 0.0, 0.0, 0.0, 0.0, 0.0, 0.0, 0.0, 0.0, 0.0, 0.0, 0.0, 0.0, 0.0, 0.0, 0.0, 0.0, 0.0, 0.0, 0.0, 0.0, 0.0, 0.0, 0.0, 0.0, 0.0, 0.0, 0.0, 0.0, 0.0, 0.0, 0.0, 0.0, 0.0, 0.0, 0.0, 0.0, 0.0, 0.0, 0.0, 0.0, 0.0, 0.0, 0.0, 0.0, 0.0, 0.0, 0.0, 0.0, 0.0, 0.0, 0.0, 0.0, 0.0, 0.0, 0.0, 0.0, 0.0, 0.0, 0.0, 0.0, 0.0, 0.0, 0.0, 0.0, 0.0, 0.0, 0.0, 0.0, 0.0, 0.0, 0.0, 0.0, 0.0, 0.0, 0.0, 0.0, 0.0, 0.0, 0.0, 0.0, 0.0, 0.0, 0.0, 0.0, 0.0, 0.0, 0.0, 0.0, 0.0, 0.0, 0.0, 0.0, 0.0, 0.0, 0.0, 0.0, 0.0, 0.0, 0.0, 0.0, 0.0, 0.0, 0.0, 0.0, 0.0, 0.0, 0.0, 0.0, 0.0, 0.0, 0.0, 0.0, 0.0, 0.0, 0.0, 0.0, 0.0, 0.0, 0.0, 0.0, 0.0, 0.0, 0.0, 0.0, 0.0, 0.0, 0.0, 0.0, 0.0, 0.0, 0.0, 0.0, 0.0, 0.0, 0.0, 0.0, 0.0, 0.0, 0.0, 0.0, 0.0, 0.0, 0.0, 0.0, 0.0, 0.0, 0.0, 0.0, 0.0, 0.0, 0.0, 0.0, 0.0, 0.0, 0.0, 0.0, 0.0, 0.0, 0.0, 0.0, 0.0, 0.0, 0.0, 0.0, 0.0, 0.0, 0.0, 0.0, 0.0, 0.0, 0.0, 0.0, 0.0, 0.0, 0.0, 0.0, 0.0, 0.0, 0.0, 0.0, 0.0, 0.0, 0.0, 0.0, 0.0, 0.0, 0.0, 0.0, 0.0, 0.0, 0.0, 0.0, 0.0, 0.0, 0.0, 0.0, 0.0, 0.0, 0.0, 0.0, 0.0, 0.0, 0.0, 0.0, 0.0, 0.0, 0.0, 0.0, 0.0, 0.0, 0.0, 0.0, 0.0, 0.0, 0.0, 0.0, 0.0, 0.0, 0.0, 0.0, 0.0, 0.0, 0.0, 0.0, 0.0, 0.0, 0.0, 0.0, 0.0, 0.0, 0.0, 0.0, 0.0, 0.0, 0.0, 0.0, 0.0, 0.0, 0.0, 0.0, 0.0, 0.0, 0.0, 0.0, 0.0, 0.0, 0.0, 0.0, 0.0, 0.0, 0.0, 0.0, 0.0, 0.0, 0.0, 0.0, 0.0, 0.0, 0.0, 0.0, 0.0, 0.0, 0.0, 0.0, 0.0, 0.0, 0.0, 0.0, 0.0, 0.0, 0.0, 0.0, 0.0, 0.0, 0.0, 0.0, 0.0, 0.0, 0.0, 0.0, 0.0, 0.0, 0.0, 0.0, 0.0, 0.0, 0.0, 0.0, 0.0, 0.0, 0.0, 0.0, 0.0, 0.0, 0.0, 0.0, 0.0, 0.0, 0.0, 0.0, 0.0, 0.0, 0.0, 0.0, 0.0, 0.0, 0.0, 0.0, 0.0, 0.0, 0.0, 0.0, 0.0, 0.0, 0.0, 0.0, 0.0, 0.0, 0.0, 0.0, 0.0, 0.0, 0.0, 0.0, 0.0, 0.0, 0.0, 0.0, 0.0, 0.0, 0.0, 0.0, 0.0, 0.0, 0.0, 0.0, 0.0, 0.0, 0.0, 0.0, 0.0, 0.0, 0.0, 0.0, 0.0, 0.0, 0.0, 0.0, 0.0, 0.0, 0.0, 0.0, 0.0, 0.0, 0.0, 0.0, 0.0, 0.0, 0.0, 0.0, 0.0, 0.0, 0.0, 0.0, 0.0, 0.0, 0.0, 0.0, 0.0, 0.0, 0.0, 0.0, 0.0, 0.0, 0.0, 0.0, 0.0, 0.0, 0.0, 0.0, 0.0, 0.0, 0.0, 0.0, 0.0, 0.0, 0.0, 0.0, 0.0, 0.0, 0.0, 0.0, 0.0, 0.0, 0.0, 0.0, 0.0, 0.0, 0.0, 0.0, 0.0, 0.0, 0.0, 0.0, 0.0, 0.0, 0.0, 0.0, 0.0, 0.0, 0.0, 0.0, 0.0, 0.0, 0.0, 0.0, 0.0, 0.0, 0.0, 0.0, 0.0, 0.0, 0.0, 0.0, 0.0, 0.0, 0.0, 0.0, 0.0, 0.0, 0.0, 0.0, 0.0, 0.0, 0.0, 0.0, 0.0, 0.0, 0.0, 0.0, 0.0, 0.0, 0.0, 0.0, 0.0, 0.0, 0.0, 0.0, 0.0, 0.0, 0.0, 0.0, 0.0, 0.0, 0.0, 0.0, 0.0, 0.0, 0.0, 0.0, 0.0, 0.0, 0.0, 0.0, 0.0, 0.0, 0.0, 0.0, 0.0, 0.0, 0.0, 0.0, 0.0, 0.0, 0.0, 0.0, 0.0, 0.0, 0.0, 0.0, 0.0, 0.0, 0.0, 0.0, 0.0, 0.0, 0.0, 0.0, 0.0, 0.0, 0.0, 0.0, 0.0, 0.0, 0.0, 0.0, 0.0, 0.0, 0.0, 0.0, 0.0, 0.0, 0.0, 0.0, 0.0, 0.0, 0.0, 0.0, 0.0, 0.0, 0.0, 0.0, 0.0, 0.0, 0.0, 0.0, 0.0, 0.0, 0.0, 0.0, 0.0, 0.0, 0.0, 0.0, 0.0, 0.0, 0.0, 0.0, 0.0, 0.0, 0.0, 0.0, 0.0, 0.0, 0.0, 0.0, 0.0, 0.0, 0.0, 0.0, 0.0, 0.0, 0.0, 0.0, 0.0, 0.0, 0.0, 0.0, 0.0, 0.0, 0.0, 0.0, 0.0, 0.0, 0.0, 0.0, 0.0, 0.0, 0.0, 0.0, 0.0, 0.0, 0.0, 0.0, 0.0, 0.0, 0.0, 0.0, 0.0, 0.0, 0.0, 0.0, 0.0, 0.0, 0.0, 0.0, 0.0, 0.0, 0.0, 0.0, 0.0, 0.0, 0.0, 0.0, 0.0, 0.0, 0.0, 0.0, 0.0, 0.0, 0.0, 0.0, 0.0, 0.0, 0.0, 0.0, 0.0, 0.0, 0.0, 0.0, 0.0, 0.0, 0.0, 0.0, 0.0, 0.0, 0.0, 0.0, 0.0, 0.0, 0.0, 0.0, 0.0, 0.0, 0.0, 0.0, 0.0, 0.0, 0.0, 0.0, 0.0, 0.0, 0.0, 0.0, 0.0, 0.0, 0.0, 0.0, 0.0, 0.0, 0.0, 0.0, 0.0, 0.0, 0.0, 0.0, 0.0, 0.0, 0.0, 0.0, 0.0, 0.0, 0.0, 0.0, 0.0, 0.0, 0.0, 0.0, 0.0, 0.0, 0.0, 0.0, 0.0, 0.0, 0.0, 0.0, 0.0, 0.0, 0.0, 0.0, 0.0, 0.0, 0.0, 0.0, 0.0, 0.0, 0.0, 0.0, 0.0, 0.0, 0.0, 0.0, 0.0, 0.0, 0.0, 0.0, 0.0, 0.0, 0.0, 0.0, 0.0, 0.0, 0.0, 0.0, 0.0, 0.0, 0.0, 0.0, 0.0, 0.0, 0.0, 0.0, 0.0, 0.0, 0.0, 0.0, 0.0, 0.0, 0.0, 0.0, 0.0, 0.0, 0.0, 0.0, 0.0, 0.0, 0.0, 0.0, 0.0, 0.0, 0.0, 0.0, 0.0, 0.0, 0.0, 0.0, 0.0, 0.0, 0.0, 0.0, 0.0, 0.0, 0.0, 0.0, 0.0, 0.0, 0.0, 0.0, 0.0, 0.0, 0.0, 0.0, 0.0, 0.0, 0.0, 0.0, 0.0, 0.0, 0.0, 0.0, 0.0, 0.0, 0.0, 0.0, 0.0, 0.0, 0.0, 0.0, 0.0, 0.0, 0.0, 0.0, 0.0, 0.0, 0.0, 0.0, 0.0, 0.0, 0.0, 0.0, 0.0, 0.0, 0.0, 0.0, 0.0, 0.0, 0.0, 0.0, 0.0, 0.0, 0.0, 0.0, 0.0, 0.0, 0.0, 0.0, 0.0, 0.0, 0.0, 0.0, 0.0, 0.0, 0.0, 0.0, 0.0, 0.0, 0.0, 0.0, 0.0, 0.0, 0.0, 0.0, 0.0, 0.0, 0.0, 0.0, 0.0, 0.0, 0.0, 0.0, 0.0, 0.0, 0.0, 0.0, 0.0, 0.0, 0.0, 0.0, 0.0, 0.0, 0.0, 0.0, 0.0, 0.0, 0.0, 0.0, 0.0, 0.0, 0.0, 0.0, 0.0, 0.0, 0.0, 0.0, 0.0, 0.0, 0.0, 0.0, 0.0, 0.0, 0.0, 0.0, 0.0, 0.0, 0.0, 0.0, 0.0, 0.0, 0.0, 0.0, 0.0, 0.0, 0.0, 0.0, 0.0, 0.0, 0.0, 0.0, 0.0, 0.0, 0.0, 0.0, 0.0, 0.0, 0.0, 0.0, 0.0, 0.0, 0.0, 0.0, 0.0, 0.0, 0.0, 0.0, 0.0, 0.0, 0.0, 0.0, 0.0, 0.0, 0.0, 0.0, 0.0, 0.0, 0.0, 0.0, 0.0, 0.0, 0.0, 0.0, 0.0, 0.0, 0.0, 0.0, 0.0, 0.0, 0.0, 0.0, 0.0, 0.0, 0.0, 0.0, 0.0, 0.0, 0.0, 0.0, 0.0, 0.0, 0.0, 0.0, 0.0, 0.0, 0.0, 0.0, 0.0, 0.0, 0.0, 0.0, 0.0, 0.0, 0.0, 0.0, 0.0, 0.0, 0.0, 0.0, 0.0, 0.0, 0.0, 0.0, 0.0, 0.0, 0.0, 0.0, 0.0, 0.0, 0.0, 0.0, 0.0, 0.0, 0.0, 0.0, 0.0, 0.0, 0.0, 0.0, 0.0, 0.0, 0.0, 0.0, 0.0, 0.0, 0.0, 0.0, 0.0, 0.0, 0.0, 0.0, 0.0, 0.0, 0.0, 0.0, 0.0, 0.0, 0.0, 0.0, 0.0, 0.0, 0.0, 0.0, 0.0, 0.0, 0.0, 0.0, 0.0, 0.0, 0.0, 0.0, 0.0, 0.0, 0.0, 0.0, 0.0, 0.0, 0.0, 0.0, 0.0, 0.0, 0.0, 0.0, 0.0, 0.0, 0.0, 0.0, 0.0, 0.0, 0.0, 0.0, 0.0, 0.0, 0.0, 0.0, 0.0, 0.0, 0.0, 0.0, 0.0, 0.0, 0.0, 0.0, 0.0, 0.0, 0.0, 0.0, 0.0, 0.0, 0.0, 0.0, 0.0, 0.0, 0.0, 0.0, 0.0, 0.0, 0.0, 0.0, 0.0, 0.0, 0.0, 0.0, 0.0, 0.0, 0.0, 0.0, 0.0, 0.0, 0.0, 0.0, 0.0, 0.0, 0.0, 0.0, 0.0, 0.0, 0.0, 0.0, 0.0, 0.0, 0.0, 0.0, 0.0, 0.0, 0.0, 0.0, 0.0, 0.0, 0.0, 0.0, 0.0, 0.0, 0.0, 0.0, 0.0, 0.0, 0.0, 0.0, 0.0, 0.0, 0.0, 0.0, 0.0, 0.0, 0.0, 0.0, 0.0, 0.0, 0.0, 0.0, 0.0, 0.0, 0.0, 0.0, 0.0, 0.0, 0.0, 0.0, 0.0, 0.0, 0.0, 0.0, 0.0, 0.0, 0.0, 0.0, 0.0, 0.0, 0.0, 0.0, 0.0, 0.0, 0.0, 0.0, 0.0, 0.0, 0.0, 0.0, 0.0, 0.0, 0.0, 0.0, 0.0, 0.0, 0.0, 0.0, 0.0, 0.0, 0.0, 0.0, 0.0, 0.0, 0.0, 0.0, 0.0, 0.0, 0.0, 0.0, 0.0, 0.0, 0.0, 0.0, 0.0, 0.0, 0.0, 0.0, 0.0, 0.0, 0.0, 0.0, 0.0, 0.0, 0.0, 0.0, 0.0, 0.0, 0.0, 0.0, 0.0, 0.0, 0.0, 0.0, 0.0, 0.0, 0.0, 0.0, 0.0, 0.0, 0.0, 0.0, 0.0, 0.0, 0.0, 0.0, 0.0, 0.0, 0.0, 0.0, 0.0, 0.0, 0.0, 0.0, 0.0, 0.0, 0.0, 0.0, 0.0, 0.0, 0.0, 0.0, 0.0, 0.0, 0.0, 0.0, 0.0, 0.0, 0.0, 0.0, 0.0, 0.0, 0.0, 0.0, 0.0, 0.0, 0.0, 0.0, 0.0, 0.0, 0.0, 0.0, 0.0, 0.0, 0.0, 0.0, 0.0, 0.0, 0.0, 0.0, 0.0, 0.0, 0.0, 0.0, 0.0, 0.0, 0.0, 0.0, 0.0, 0.0, 0.0, 0.0, 0.0, 0.0, 0.0, 0.0, 0.0, 0.0, 0.0, 0.0, 0.0, 0.0, 0.0, 0.0, 0.0, 0.0, 0.0, 0.0, 0.0, 0.0, 0.0, 0.0, 0.0, 0.0, 0.0, 0.0, 0.0, 0.0, 0.0, 0.0, 0.0, 0.0, 0.0, 0.0, 0.0, 0.0, 0.0, 0.0, 0.0, 0.0, 0.0, 0.0, 0.0, 0.0, 0.0, 0.0, 0.0, 0.0, 0.0, 0.0, 0.0, 0.0, 0.0, 0.0, 0.0, 0.0, 0.0, 0.0, 0.0, 0.0, 0.0, 0.0, 0.0, 0.0, 0.0, 0.0, 0.0, 0.0, 0.0, 0.0, 0.0, 0.0, 0.0, 0.0, 0.0, 0.0, 0.0, 0.0, 0.0, 0.0, 0.0, 0.0, 0.0, 0.0, 0.0, 0.0, 0.0, 0.0, 0.0, 0.0, 0.0, 0.0, 0.0, 0.0, 0.0, 0.0, 0.0, 0.0, 0.0, 0.0, 0.0, 0.0, 0.0, 0.0, 0.0, 0.0, 0.0, 0.0, 0.0, 0.0, 0.0, 0.0, 0.0, 0.0, 0.0, 0.0, 0.0, 0.0, 0.0, 0.0, 0.0, 0.0, 0.0, 0.0, 0.0, 0.0, 0.0, 0.0, 0.0, 0.0, 0.0, 0.0, 0.0, 0.0, 0.0, 0.0, 0.0, 0.0, 0.0, 0.0, 0.0, 0.0, 0.0, 0.0, 0.0, 0.0, 0.0, 0.0, 0.0, 0.0, 0.0, 0.0, 0.0, 0.0, 0.0, 0.0, 0.0, 0.0, 0.0, 0.0, 0.0, 0.0, 0.0, 0.0, 0.0, 0.0, 0.0, 0.0, 0.0, 0.0, 0.0, 0.0, 0.0, 0.0, 0.0, 0.0, 0.0, 0.0, 0.0, 0.0, 0.0, 0.0, 0.0, 0.0, 0.0, 0.0, 0.0, 0.0, 0.0, 0.0, 0.0, 0.0, 0.0, 0.0, 0.0, 0.0, 0.0, 0.0, 0.0, 0.0, 0.0, 0.0, 0.0, 0.0, 0.0, 0.0, 0.0, 0.0, 0.0, 0.0, 0.0, 0.0, 0.0, 0.0, 0.0, 0.0, 0.0, 0.0, 0.0, 0.0, 0.0, 0.0, 0.0, 0.0, 0.0, 0.0, 0.0, 0.0, 0.0, 0.0, 0.0, 0.0, 0.0, 0.0, 0.0, 0.0, 0.0, 0.0, 0.0, 0.0, 0.0, 0.0, 0.0, 0.0, 0.0, 0.0, 0.0, 0.0, 0.0, 0.0, 0.0, 0.0, 0.0, 0.0, 0.0, 0.0, 0.0, 0.0, 0.0, 0.0, 0.0, 0.0, 0.0, 0.0, 0.0, 0.0, 0.0, 0.0, 0.0, 0.0, 0.0, 0.0, 0.0, 0.0, 0.0, 0.0, 0.0, 0.0, 0.0, 0.0, 0.0, 0.0, 0.0, 0.0, 0.0, 0.0, 0.0, 0.0, 0.0, 0.0, 0.0, 0.0, 0.0, 0.0, 0.0, 0.0, 0.0, 0.0, 0.0, 0.0, 0.0, 0.0, 0.0, 0.0, 0.0, 0.0, 0.0, 0.0, 0.0, 0.0, 0.0, 0.0, 0.0, 0.0, 0.0, 0.0, 0.0, 0.0, 0.0, 0.0, 0.0, 0.0, 0.0, 0.0, 0.0, 0.0, 0.0, 0.0, 0.0, 0.0, 0.0, 0.0, 0.0, 0.0, 0.0, 0.0, 0.0, 0.0, 0.0, 0.0, 0.0, 0.0, 0.0, 0.0, 0.0, 0.0, 0.0, 0.0, 0.0, 0.0, 0.0, 0.0, 0.0, 0.0, 0.0, 0.0, 0.0, 0.0, 0.0, 0.0, 0.0, 0.0, 0.0, 0.0, 0.0, 0.0, 0.0, 0.0, 0.0, 0.0, 0.0, 0.0, 0.0, 0.0, 0.0, 0.0, 0.0, 0.0, 0.0, 0.0, 0.0, 0.0, 0.0, 0.0, 0.0, 0.0, 0.0, 0.0, 0.0, 0.0, 0.0, 0.0, 0.0, 0.375, 0.0, 0.625, 0.0, 0.625, 0.25, 0.375, 0.25, 0.375, 0.25, 0.625, 0.25, 0.625, 0.5, 0.375, 0.5, 0.375, 0.5, 0.625, 0.5, 0.625, 0.75, 0.375, 0.75, 0.375, 0.75, 0.625, 0.75, 0.625, 1.0, 0.375, 1.0, 0.125, 0.5, 0.375, 0.5, 0.375, 0.75, 0.125, 0.75, 0.625, 0.5, 0.875, 0.5, 0.875, 0.75, 0.625, 0.75])
me_screenholder_010.use_remesh_fix_poles = True
me_screenholder_010.use_remesh_preserve_attributes = False
me_screenholder_010.use_mirror_vertex_groups = False
me_screenholder_010.update()

# ---- objects
ob_lefthandle_bottom = bpy.data.objects.new('LeftHandle_Bottom', me_screenholder_010)

# ---- transforms, parenting, visibility, modifiers, constraints
ob_lefthandle_bottom.location = (6.15, -2.457e-08, 2.6)
ob_lefthandle_bottom.scale = (-1.0, 1.0, -1.0)
ob_lefthandle_bottom.lineart.crease_threshold = 0.0

# ---- collection membership
col_collection.objects.link(ob_lefthandle_bottom)

# ---- scene / render settings (as saved in the file)
scene.frame_start = 1; scene.frame_end = 250; scene.frame_set(1)
scene.render.engine = 'BLENDER_EEVEE_NEXT'
scene.cycles.use_denoising = False
scene.cycles.samples = 128
scene.cycles.sampling_pattern = 'TABULATED_SOBOL'
scene.cycles.use_adaptive_sampling = False
scene.cycles.use_light_tree = False
scene.view_settings.view_transform = 'Filmic'
bpy.context.view_layer.update()

# ---- added for rendering (the .blend has no active camera and no usable light): camera, sun
cam_auto = bpy.data.cameras.new('AutoCamera')
cam_auto.lens = 50.0
cam_auto.sensor_width = 36.0
cam_auto.clip_end = 1000.0
ob_auto_camera = bpy.data.objects.new('AutoCamera', cam_auto)
scene.collection.objects.link(ob_auto_camera)
ob_auto_camera.location = (21.5057, -16.1674, 10.5449)
ob_auto_camera.rotation_euler = (1.09748, -7.21219e-08, 0.694738)
scene.camera = ob_auto_camera
light_auto_sun = bpy.data.lights.new('AutoSun', 'SUN')
light_auto_sun.energy = 3.0
light_auto_sun.angle = 0.0523599
ob_auto_sun = bpy.data.objects.new('AutoSun', light_auto_sun)
scene.collection.objects.link(ob_auto_sun)
ob_auto_sun.rotation_euler = (0.872665, 0.174533, 0.523599)
bpy.context.view_layer.update()
